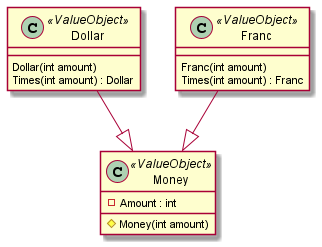

The diagram above was rendered by PlantUML. Its source (embedded in the PNG):
@startuml
class Dollar <<ValueObject>>
{
    Dollar(int amount)
    Times(int amount) : Dollar
}

class Franc <<ValueObject>>
{
    Franc(int amount)
    Times(int amount) : Franc
}

class Money <<ValueObject>>
{
    -Amount : int
    #Money(int amount)
}
Dollar --|> Money
Franc --|> Money
@enduml